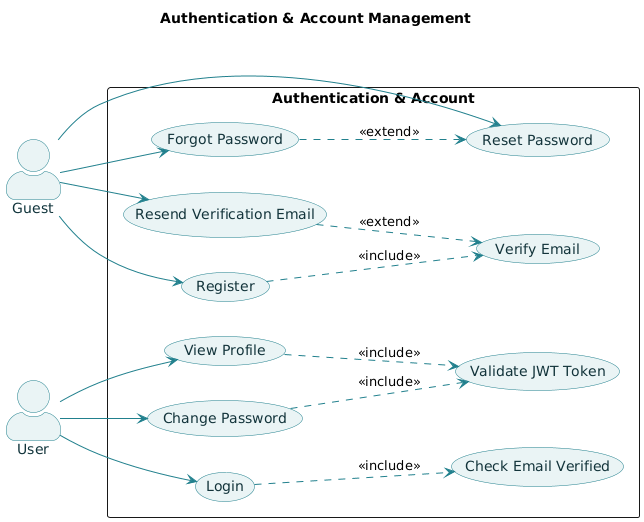

The diagram above was rendered by PlantUML. Its source (embedded in the PNG):
@startuml
left to right direction
skinparam actorStyle awesome
skinparam usecase {
  BackgroundColor #EAF4F5
  BorderColor #21808D
  FontColor #13343B
  ArrowColor #21808D
}
skinparam actor {
  BackgroundColor #EAF4F5
  BorderColor #21808D
  FontColor #13343B
}

title Authentication & Account Management

actor Guest
actor User

rectangle "Authentication & Account" {
  usecase "Register" as UC1
  usecase "Login" as UC2
  usecase "Verify Email" as UC3
  usecase "Resend Verification Email" as UC4
  usecase "Forgot Password" as UC5
  usecase "Reset Password" as UC6
  usecase "Change Password" as UC7
  usecase "View Profile" as UC8
  usecase "Check Email Verified" as UC9
  usecase "Validate JWT Token" as UC10
}

Guest --> UC1
Guest --> UC4
Guest --> UC5
Guest --> UC6

User --> UC2
User --> UC7
User --> UC8

UC2 ..> UC9 : <<include>>
UC1 ..> UC3 : <<include>>
UC4 ..> UC3 : <<extend>>
UC5 ..> UC6 : <<extend>>
UC7 ..> UC10 : <<include>>
UC8 ..> UC10 : <<include>>
@enduml